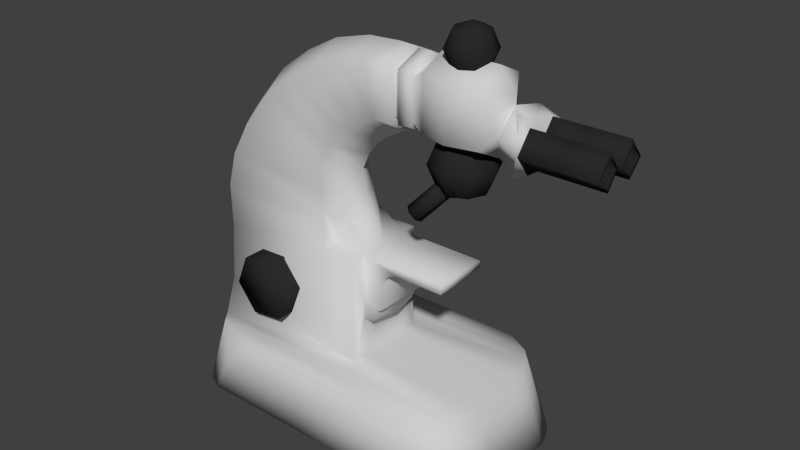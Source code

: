 # Source: microscope.blend  (saved by Blender 2.79.0; exported with 4.5.12 LTS)
import bpy
from mathutils import Matrix  # noqa: F401  (used for matrix-valued properties, if any)

bpy.ops.wm.read_factory_settings(use_empty=True)
scene = bpy.context.scene
scene.name = 'Scene'

# ---- collections
col_collection_1 = bpy.data.collections.new('Collection 1'); scene.collection.children.link(col_collection_1)

# ---- materials (node trees are filled in below, after node groups)
mat_material = bpy.data.materials.new('Material')
mat_material.alpha_threshold = 0.0
mat_material.use_transparent_shadow = False
mat_material.diffuse_color = (0.6105, 0.6172, 0.6105, 1.0)
mat_material.roughness = 0.5
mat_material_001 = bpy.data.materials.new('Material.001')
mat_material_001.alpha_threshold = 0.0
mat_material_001.use_transparent_shadow = False
mat_material_001.diffuse_color = (0.02315, 0.02315, 0.02315, 1.0)
mat_material_001.roughness = 0.5

# ---- material node trees

# ---- world
world_world = bpy.data.worlds.new('World'); scene.world = world_world
world_world.color = (0.05088, 0.05088, 0.05088)
world_world.use_sun_shadow = False
world_world.sun_shadow_jitter_overblur = 0.0
world_world.cycles.sampling_method = 'NONE'
world_world.cycles.sample_map_resolution = 256

# ---- meshes
me_plane_002 = bpy.data.meshes.new('Plane.002')
me_plane_002.from_pydata([(0.2701, -0.9493, 0.009993), (3.148, -0.9493, 0.009993), (0.7855, -0.9493, 0.7685), (2.787, -0.9493, 0.7685), (0.1743, -0.6447, 0.7685), (3.192, -0.6447, 0.7685), (1.478, -0.9493, 0.009993), (1.478, -0.9493, 0.7685), (3.0, -0.9493, 0.41), (0.4588, -0.9493, 0.41), (1.478, -0.6447, 0.7685), (3.055, -0.8035, 0.7685), (0.271, -0.7685, 0.7685), (1.478, -0.7685, 0.7685), (1.478, -0.9493, 0.41), (3.255, -0.4606, 0.7685), (1.478, -0.4606, 0.7685), (1.478, -0.4606, 1.937), (1.478, -0.3037, 1.937), (1.858, -0.3037, 1.938), (1.858, -0.3037, 0.7653), (2.803, -0.3037, 1.937), (2.803, -0.3037, 1.829), (2.26, -0.3037, 1.829), (2.18, -0.3037, 1.801), (2.129, -0.3037, 1.749), (2.086, -0.3037, 1.657), (2.082, -0.3037, 1.379), (2.015, -0.3037, 1.339), (1.957, -0.3037, 1.416), (1.858, -0.3037, 1.416), (1.966, -0.3037, 1.209), (1.858, -0.3037, 1.209), (1.858, -0.4606, 1.937), (1.858, -0.4606, 0.7653), (1.34, -0.3037, 2.201), (1.296, -0.3037, 2.438), (1.344, -0.3037, 2.724), (1.439, -0.3037, 2.953), (1.59, -0.3037, 3.13), (1.789, -0.3037, 3.281), (2.001, -0.3037, 3.372), (2.217, -0.3037, 3.372), (1.556, -0.1798, 2.434), (1.599, -0.228, 2.188), (2.217, -0.3037, 3.9), (1.907, -0.3037, 3.885), (1.614, -0.3037, 3.82), (1.254, -0.3037, 3.702), (0.9363, -0.3037, 3.522), (0.6262, -0.3037, 3.284), (0.3092, -0.3037, 2.892), (0.08949, -0.3037, 2.51), (-0.01857, -0.3037, 2.117), (-0.01136, -0.3037, 1.642), (0.1164, -0.4606, 1.107), (0.09718, -0.8665, 0.009993), (-0.03609, -0.726, 0.009993), (-0.155, -0.4667, 0.009993), (-0.2234, -0.1929, 0.009993), (2.217, -0.2534, 3.425), (2.217, -0.2534, 3.847), (2.247, -0.2534, 3.425), (2.247, -0.2534, 3.847), (2.266, -0.2738, 3.377), (2.266, -0.2738, 3.895), (2.401, -0.2738, 3.377), (2.401, -0.2738, 3.895), (2.424, -0.2532, 3.425), (2.424, -0.2532, 3.846), (2.545, -0.2837, 3.353), (2.545, -0.2837, 3.919), (2.841, -0.3558, 3.353), (2.841, -0.3558, 3.919), (3.153, -0.2837, 3.353), (3.153, -0.2837, 3.919), (3.243, -0.1316, 3.458), (3.436, -0.1704, 3.147), (3.587, -0.1704, 3.223), (3.459, -0.1704, 3.738), (3.587, -0.1704, 3.653), (3.587, -0.3381, 3.583), (3.587, -0.3381, 3.443), (3.965, -0.3381, 3.443), (4.344, -0.3381, 3.443), (3.965, -0.1704, 3.653), (4.344, -0.1704, 3.653), (3.687, -0.1704, 3.29), (3.971, -0.1704, 3.29), (4.349, -0.1704, 3.29), (4.344, -0.03957, 3.46), (3.965, -0.03401, 3.445), (3.306, -0.8737, 0.009993), (3.435, -0.7188, 0.009993), (3.494, -0.5999, 0.009993), (3.531, -0.4703, 0.009993), (3.268, -0.3045, 0.7685), (3.531, -0.2974, 0.009993), (4.344, -0.2893, 3.449), (4.344, -0.1733, 3.594), (4.348, -0.1733, 3.343), (4.344, -0.08269, 3.46), (3.968, -0.2893, 3.449), (3.968, -0.1733, 3.594), (3.972, -0.1733, 3.343), (3.968, -0.08269, 3.46), (3.969, -0.1796, 3.462), (0.2701, 0.9493, 0.009993), (3.148, 0.9493, 0.009993), (0.7855, 0.9493, 0.7685), (2.787, 0.9493, 0.7685), (0.1743, 0.6447, 0.7685), (3.192, 0.6447, 0.7685), (1.478, 0.9493, 0.009993), (1.478, 0.9493, 0.7685), (3.0, 0.9493, 0.41), (0.4588, 0.9493, 0.41), (1.478, 0.6447, 0.7685), (3.055, 0.8035, 0.7685), (0.271, 0.7685, 0.7685), (1.478, 0.7685, 0.7685), (1.478, 0.9493, 0.41), (3.255, 0.4606, 0.7685), (1.478, 0.4606, 0.7685), (1.478, 0.4606, 1.937), (1.478, 0.3037, 1.937), (1.858, 0.3037, 1.938), (1.858, 0.3037, 0.7653), (3.268, 0.0, 0.7685), (2.803, 0.3037, 1.937), (2.803, 0.3037, 1.829), (2.26, 0.3037, 1.829), (2.18, 0.3037, 1.801), (2.129, 0.3037, 1.749), (2.086, 0.3037, 1.657), (2.082, 0.3037, 1.379), (2.015, 0.3037, 1.339), (1.957, 0.3037, 1.416), (1.858, 0.3037, 1.416), (2.803, 0.0, 1.829), (2.26, 0.0, 1.829), (2.18, 0.0, 1.801), (2.129, 0.0, 1.749), (2.086, 0.0, 1.657), (2.082, 0.0, 1.379), (2.015, 0.0, 1.339), (1.966, 0.3037, 1.209), (1.858, 0.3037, 1.209), (1.858, 0.4606, 1.937), (1.858, 0.4606, 0.7653), (1.34, 0.3037, 2.201), (1.296, 0.3037, 2.438), (1.344, 0.3037, 2.724), (1.439, 0.3037, 2.953), (1.59, 0.3037, 3.13), (1.789, 0.3037, 3.281), (2.001, 0.3037, 3.372), (2.217, 0.3037, 3.372), (2.239, 0.0, 3.238), (2.066, 0.0, 3.165), (1.884, 0.0, 3.056), (1.78, 0.0, 2.966), (1.681, 0.0, 2.84), (1.599, 0.0, 2.663), (1.556, 0.1798, 2.434), (1.599, 0.228, 2.188), (2.217, 0.3037, 3.9), (1.907, 0.3037, 3.885), (1.614, 0.3037, 3.82), (1.254, 0.3037, 3.702), (0.9363, 0.3037, 3.522), (0.6262, 0.3037, 3.284), (0.3092, 0.3037, 2.892), (0.08949, 0.3037, 2.51), (-0.01857, 0.3037, 2.117), (-0.01136, 0.3037, 1.642), (0.1164, 0.4606, 1.107), (0.1644, 0.0, 0.7686), (2.228, 0.0, 4.029), (2.048, 0.0, 4.04), (1.703, 0.0, 4.021), (1.291, 0.0, 3.914), (0.9239, 0.0, 3.717), (0.5653, 0.0, 3.458), (0.1989, 0.0, 3.03), (-0.05516, 0.0, 2.614), (-0.1801, 0.0, 2.186), (-0.1718, 0.0, 1.668), (-0.02407, 0.0, 1.085), (0.09718, 0.8665, 0.009993), (-0.03609, 0.726, 0.009993), (-0.155, 0.4667, 0.009993), (-0.2234, 0.1929, 0.009993), (-0.2234, 0.0, 0.009993), (2.217, 0.2534, 3.425), (2.239, 0.0, 3.317), (2.217, 0.2534, 3.847), (2.228, 0.0, 3.95), (2.247, 0.2534, 3.425), (2.269, 0.0, 3.317), (2.247, 0.2534, 3.847), (2.258, 0.0, 3.95), (2.266, 0.2738, 3.377), (2.293, 0.0, 3.245), (2.266, 0.2738, 3.895), (2.28, 0.0, 4.022), (2.401, 0.2738, 3.377), (2.428, 0.0, 3.245), (2.401, 0.2738, 3.895), (2.415, 0.0, 4.022), (2.424, 0.2532, 3.425), (2.446, 0.0, 3.318), (2.424, 0.2532, 3.846), (2.435, 0.0, 3.949), (2.545, 0.2837, 3.353), (2.545, 0.0, 3.21), (2.545, 0.2837, 3.919), (2.545, 0.0, 4.057), (2.841, 0.3558, 3.353), (2.841, 0.0, 3.21), (2.841, 0.3558, 3.919), (2.841, 0.0, 4.057), (3.153, 0.2837, 3.353), (3.186, 0.0, 3.21), (3.153, 0.2837, 3.919), (3.153, 0.0, 4.057), (3.329, 0.0, 3.836), (3.243, 0.1316, 3.458), (3.329, 0.0, 3.741), (3.284, 0.0, 3.155), (3.436, 0.1704, 3.147), (3.587, 0.1704, 3.223), (3.459, 0.1704, 3.738), (3.587, 0.1704, 3.653), (3.587, 0.3381, 3.583), (3.587, 0.3381, 3.443), (3.965, 0.3381, 3.443), (4.344, 0.3381, 3.443), (3.965, 0.1704, 3.653), (4.344, 0.1704, 3.653), (3.687, 0.1704, 3.29), (3.971, 0.1704, 3.29), (4.349, 0.1704, 3.29), (4.344, 0.03957, 3.46), (3.965, 0.03401, 3.445), (3.587, 0.0, 3.442), (2.803, 0.0, 1.937), (1.863, 0.0, 1.937), (1.641, 0.0, 2.4), (3.306, 0.8737, 0.009993), (3.435, 0.7188, 0.009993), (3.494, 0.5999, 0.009993), (3.531, 0.4703, 0.009993), (3.268, 0.3045, 0.7685), (3.531, 0.2974, 0.009993), (2.015, 0.0, 1.206), (1.858, 0.0, 1.209), (1.858, 0.0, 0.7653), (3.531, 0.0, 0.009993), (3.522, 0.0, 3.695), (4.344, 0.2893, 3.449), (4.344, 0.1733, 3.594), (4.348, 0.1733, 3.343), (4.344, 0.08269, 3.46), (3.587, 0.0, 3.295), (3.968, 0.2893, 3.449), (3.968, 0.1733, 3.594), (3.972, 0.1733, 3.343), (3.968, 0.08269, 3.46), (3.969, 0.1796, 3.462), (1.81, 2.98e-08, 0.009993), (0.6291, -0.6552, 0.9612), (0.6291, 0.6533, 0.9612), (0.4079, -0.6552, 1.245), (0.4079, 0.6533, 1.245), (0.5428, -0.6552, 1.578), (0.5428, 0.6533, 1.578), (0.8989, -0.6552, 1.628), (0.8989, 0.6533, 1.628), (1.12, -0.6552, 1.344), (1.12, 0.6533, 1.344), (0.9852, -0.6552, 1.011), (0.9852, 0.6533, 1.011), (2.717, 0.1331, 2.924), (2.455, 0.3478, 2.652), (2.783, 0.1265, 2.855), (2.521, 0.3412, 2.584), (2.783, 0.05189, 2.796), (2.521, 0.2666, 2.525), (2.717, -0.01623, 2.806), (2.455, 0.1984, 2.534), (2.651, -0.009697, 2.874), (2.389, 0.205, 2.603), (2.651, 0.06496, 2.933), (2.389, 0.2796, 2.662), (2.717, -0.02296, 2.808), (2.455, -0.1819, 2.5), (2.783, -0.08802, 2.786), (2.521, -0.2469, 2.478), (2.783, -0.1726, 2.829), (2.521, -0.3314, 2.522), (2.717, -0.192, 2.895), (2.455, -0.3509, 2.588), (2.651, -0.127, 2.918), (2.389, -0.2859, 2.61), (2.651, -0.04244, 2.874), (2.389, -0.2013, 2.566), (3.053, 0.007044, 2.815), (3.154, 0.007044, 3.06), (3.053, 0.007044, 3.305), (2.981, -0.166, 2.815), (3.053, -0.2377, 3.06), (2.981, -0.166, 3.305), (2.808, -0.2377, 2.815), (2.808, -0.339, 3.06), (2.808, -0.2377, 3.305), (2.635, -0.166, 2.815), (2.563, -0.2377, 3.06), (2.635, -0.166, 3.305), (2.563, 0.007044, 2.815), (2.462, 0.007044, 3.06), (2.563, 0.007044, 3.305), (2.635, 0.1801, 2.815), (2.563, 0.2517, 3.06), (2.635, 0.1801, 3.305), (2.808, 0.2517, 2.815), (2.808, 0.3531, 3.06), (2.808, 0.2517, 3.305), (2.808, 0.007044, 2.714), (2.981, 0.1801, 2.815), (3.053, 0.2517, 3.06), (2.981, 0.1801, 3.305), (2.808, 0.007044, 3.406), (3.024, 0.007044, 3.957), (3.097, 0.007044, 4.133), (3.024, 0.007044, 4.31), (2.972, -0.1175, 3.957), (3.024, -0.1691, 4.133), (2.972, -0.1175, 4.31), (2.847, -0.1691, 3.957), (2.847, -0.2421, 4.133), (2.847, -0.1691, 4.31), (2.723, -0.1175, 3.957), (2.671, -0.1691, 4.133), (2.723, -0.1175, 4.31), (2.671, 0.007044, 3.957), (2.598, 0.007044, 4.133), (2.671, 0.007044, 4.31), (2.723, 0.1316, 3.957), (2.671, 0.1832, 4.133), (2.723, 0.1316, 4.31), (2.847, 0.1832, 3.957), (2.847, 0.2562, 4.133), (2.847, 0.1832, 4.31), (2.847, 0.007044, 3.884), (2.972, 0.1316, 3.957), (3.024, 0.1832, 4.133), (2.972, 0.1316, 4.31), (2.847, 0.007044, 4.383)], [], [(14, 8, 3), (11, 5, 10), (12, 13, 10), (2, 7, 13), (3, 11, 13), (14, 7, 2), (6, 14, 9), (6, 1, 8), (97, 258, 128), (28, 145, 144), (23, 24, 141), (24, 25, 142), (25, 26, 143), (27, 144, 143), (23, 140, 139), (28, 27, 29), (27, 26, 29), (30, 29, 19), (29, 26, 19), (26, 25, 19), (25, 24, 19), (24, 23, 19), (19, 23, 21), (22, 21, 23), (29, 30, 28), (31, 28, 30), (30, 32, 31), (33, 19, 18), (128, 96, 97), (20, 32, 34), (30, 19, 33), (34, 32, 30), (33, 17, 16), (16, 10, 34), (34, 10, 5), (42, 159, 158), (40, 159, 41), (39, 160, 40), (39, 162, 161), (38, 163, 162), (37, 43, 163), (35, 43, 36), (44, 35, 18), (41, 159, 42), (160, 159, 40), (161, 160, 39), (38, 162, 39), (37, 163, 38), (36, 43, 37), (44, 43, 35), (19, 44, 18), (45, 41, 42), (47, 41, 46), (48, 40, 47), (49, 39, 48), (50, 38, 49), (51, 37, 50), (52, 36, 51), (35, 53, 17), (53, 54, 17), (17, 54, 55), (35, 17, 18), (17, 55, 16), (10, 16, 4), (16, 55, 4), (46, 41, 45), (40, 41, 47), (39, 40, 48), (38, 39, 49), (37, 38, 50), (36, 37, 51), (35, 36, 52), (52, 53, 35), (50, 183, 184), (54, 187, 188), (48, 181, 182), (53, 186, 187), (46, 179, 180), (55, 188, 177), (51, 184, 185), (49, 182, 183), (47, 180, 181), (52, 185, 186), (45, 178, 179), (59, 177, 193), (177, 59, 4), (59, 58, 4), (58, 57, 4), (4, 57, 12), (57, 56, 12), (2, 12, 9), (0, 9, 56), (56, 9, 12), (195, 60, 42), (45, 61, 197), (42, 60, 61), (62, 63, 61), (195, 199, 62), (63, 201, 197), (65, 205, 201), (64, 65, 63), (199, 203, 64), (67, 209, 205), (64, 66, 67), (203, 207, 66), (211, 68, 66), (67, 69, 213), (66, 68, 69), (213, 69, 71), (69, 68, 70), (211, 215, 70), (71, 70, 72), (70, 215, 219), (71, 73, 221), (221, 73, 75), (72, 74, 75), (219, 223, 74), (75, 226, 225), (226, 75, 76), (75, 74, 76), (223, 76, 74), (80, 79, 81), (78, 82, 77), (76, 223, 229), (76, 228, 226), (79, 228, 81), (228, 76, 81), (81, 76, 82), (76, 229, 82), (77, 82, 229), (84, 83, 88), (86, 85, 83), (81, 82, 80), (82, 78, 87), (88, 83, 87), (83, 82, 87), (82, 83, 80), (80, 83, 85), (85, 86, 90), (88, 91, 90), (80, 85, 91), (87, 245, 91), (87, 78, 245), (247, 19, 21), (22, 139, 246), (19, 247, 44), (44, 247, 43), (43, 248, 163), (247, 248, 43), (94, 95, 15), (15, 5, 94), (94, 5, 93), (5, 11, 93), (93, 11, 92), (8, 1, 92), (92, 11, 8), (8, 11, 3), (15, 95, 96), (97, 96, 95), (15, 96, 20), (28, 31, 255), (28, 255, 145), (256, 255, 31), (31, 32, 256), (256, 32, 20), (96, 257, 20), (128, 257, 96), (79, 259, 228), (80, 259, 79), (245, 259, 80), (84, 89, 100), (90, 101, 100), (84, 98, 99), (90, 86, 99), (245, 78, 264), (78, 77, 264), (77, 229, 264), (7, 14, 3), (13, 11, 10), (4, 12, 10), (12, 2, 13), (7, 3, 13), (9, 14, 2), (0, 6, 9), (14, 6, 8), (27, 28, 144), (140, 23, 141), (141, 24, 142), (142, 25, 143), (26, 27, 143), (22, 23, 139), (17, 33, 18), (33, 34, 30), (34, 33, 16), (15, 34, 5), (51, 50, 184), (55, 54, 188), (49, 48, 182), (54, 53, 187), (47, 46, 180), (4, 55, 177), (52, 51, 185), (50, 49, 183), (48, 47, 181), (53, 52, 186), (46, 45, 179), (158, 195, 42), (178, 45, 197), (45, 42, 61), (60, 62, 61), (60, 195, 62), (61, 63, 197), (63, 65, 201), (62, 64, 63), (62, 199, 64), (65, 67, 205), (65, 64, 67), (64, 203, 66), (207, 211, 66), (209, 67, 213), (67, 66, 69), (217, 213, 71), (71, 69, 70), (68, 211, 70), (73, 71, 72), (72, 70, 219), (217, 71, 221), (225, 221, 75), (73, 72, 75), (72, 219, 74), (89, 84, 88), (84, 86, 83), (91, 85, 90), (89, 88, 90), (245, 80, 91), (88, 87, 91), (246, 247, 21), (21, 22, 246), (34, 15, 20), (257, 256, 20), (98, 84, 100), (89, 90, 100), (86, 84, 99), (101, 90, 99), (98, 100, 104, 102), (99, 98, 102, 103), (101, 99, 103, 105), (100, 101, 105, 104), (103, 102, 106), (105, 103, 106), (104, 105, 106), (102, 104, 106), (121, 110, 115), (118, 117, 112), (119, 117, 120), (109, 120, 114), (110, 120, 118), (121, 109, 114), (113, 116, 121), (113, 115, 108), (254, 128, 258), (136, 144, 145), (131, 141, 132), (132, 142, 133), (133, 143, 134), (135, 143, 144), (131, 139, 140), (136, 137, 135), (135, 137, 134), (138, 126, 137), (137, 126, 134), (134, 126, 133), (133, 126, 132), (132, 126, 131), (126, 129, 131), (130, 131, 129), (137, 136, 138), (146, 138, 136), (138, 146, 147), (148, 125, 126), (128, 254, 253), (127, 149, 147), (138, 148, 126), (149, 138, 147), (148, 123, 124), (123, 149, 117), (149, 112, 117), (157, 158, 159), (155, 156, 159), (154, 155, 160), (154, 161, 162), (153, 162, 163), (152, 163, 164), (150, 151, 164), (165, 125, 150), (156, 157, 159), (160, 155, 159), (161, 154, 160), (153, 154, 162), (152, 153, 163), (151, 152, 164), (165, 150, 164), (126, 125, 165), (166, 157, 156), (168, 167, 156), (169, 168, 155), (170, 169, 154), (171, 170, 153), (172, 171, 152), (173, 172, 151), (150, 124, 174), (174, 124, 175), (124, 176, 175), (150, 125, 124), (124, 123, 176), (117, 111, 123), (123, 111, 176), (167, 166, 156), (155, 168, 156), (154, 169, 155), (153, 170, 154), (152, 171, 153), (151, 172, 152), (150, 173, 151), (173, 150, 174), (171, 184, 183), (175, 188, 187), (169, 182, 181), (174, 187, 186), (167, 180, 179), (176, 177, 188), (172, 185, 184), (170, 183, 182), (168, 181, 180), (173, 186, 185), (166, 179, 178), (192, 193, 177), (177, 111, 192), (192, 111, 191), (191, 111, 190), (111, 119, 190), (190, 119, 189), (109, 116, 119), (107, 189, 116), (189, 119, 116), (195, 157, 194), (166, 197, 196), (157, 196, 194), (198, 196, 200), (195, 198, 199), (200, 197, 201), (204, 201, 205), (202, 200, 204), (199, 202, 203), (208, 205, 209), (202, 208, 206), (203, 206, 207), (211, 206, 210), (208, 213, 212), (206, 212, 210), (213, 216, 212), (212, 214, 210), (211, 214, 215), (216, 218, 214), (214, 219, 215), (216, 221, 220), (221, 224, 220), (218, 224, 222), (219, 222, 223), (224, 225, 226), (226, 227, 224), (224, 227, 222), (223, 222, 227), (233, 234, 232), (231, 230, 235), (227, 229, 223), (227, 226, 228), (232, 234, 228), (228, 234, 227), (234, 235, 227), (227, 235, 229), (230, 229, 235), (237, 241, 236), (239, 236, 238), (234, 233, 235), (235, 240, 231), (241, 240, 236), (236, 240, 235), (235, 233, 236), (233, 238, 236), (238, 243, 239), (241, 243, 244), (233, 244, 238), (240, 244, 245), (240, 245, 231), (247, 129, 126), (130, 246, 139), (126, 165, 247), (165, 164, 247), (164, 163, 248), (247, 164, 248), (251, 122, 252), (122, 251, 112), (251, 250, 112), (112, 250, 118), (250, 249, 118), (115, 249, 108), (249, 115, 118), (115, 110, 118), (122, 253, 252), (254, 252, 253), (122, 127, 253), (136, 255, 146), (136, 145, 255), (256, 146, 255), (146, 256, 147), (256, 127, 147), (253, 127, 257), (128, 253, 257), (232, 228, 259), (233, 232, 259), (245, 233, 259), (237, 262, 242), (243, 262, 263), (237, 261, 260), (243, 261, 239), (245, 264, 231), (231, 264, 230), (230, 264, 229), (114, 110, 121), (120, 117, 118), (111, 117, 119), (119, 120, 109), (114, 120, 110), (116, 109, 121), (107, 116, 113), (121, 115, 113), (135, 144, 136), (140, 141, 131), (141, 142, 132), (142, 143, 133), (134, 143, 135), (130, 139, 131), (124, 125, 148), (148, 138, 149), (149, 123, 148), (122, 112, 149), (172, 184, 171), (176, 188, 175), (170, 182, 169), (175, 187, 174), (168, 180, 167), (111, 177, 176), (173, 185, 172), (171, 183, 170), (169, 181, 168), (174, 186, 173), (167, 179, 166), (158, 157, 195), (178, 197, 166), (166, 196, 157), (194, 196, 198), (194, 198, 195), (196, 197, 200), (200, 201, 204), (198, 200, 202), (198, 202, 199), (204, 205, 208), (204, 208, 202), (202, 206, 203), (207, 206, 211), (209, 213, 208), (208, 212, 206), (217, 216, 213), (216, 214, 212), (210, 214, 211), (220, 218, 216), (218, 219, 214), (217, 221, 216), (225, 224, 221), (220, 224, 218), (218, 222, 219), (242, 241, 237), (237, 236, 239), (244, 243, 238), (242, 243, 241), (245, 244, 233), (241, 244, 240), (246, 129, 247), (129, 246, 130), (149, 127, 122), (257, 127, 256), (260, 262, 237), (242, 262, 243), (239, 261, 237), (263, 261, 243), (260, 265, 267, 262), (261, 266, 265, 260), (263, 268, 266, 261), (262, 267, 268, 263), (266, 269, 265), (268, 269, 266), (267, 269, 268), (265, 269, 267), (189, 107, 270), (113, 108, 270), (108, 249, 270), (59, 193, 270), (95, 94, 270), (193, 192, 270), (94, 93, 270), (58, 59, 270), (97, 95, 270), (251, 252, 270), (192, 191, 270), (258, 97, 270), (57, 58, 270), (93, 92, 270), (56, 57, 270), (6, 0, 270), (250, 251, 270), (191, 190, 270), (190, 189, 270), (92, 1, 270), (252, 254, 270), (0, 56, 270), (254, 258, 270), (107, 113, 270), (1, 6, 270), (249, 250, 270), (271, 273, 274, 272), (273, 275, 276, 274), (275, 277, 278, 276), (277, 279, 280, 278), (274, 276, 278, 280, 282, 272), (281, 271, 272, 282), (279, 281, 282, 280), (271, 281, 279, 277, 275, 273), (283, 285, 286, 284), (285, 287, 288, 286), (287, 289, 290, 288), (289, 291, 292, 290), (286, 288, 290, 292, 294, 284), (293, 283, 284, 294), (291, 293, 294, 292), (283, 293, 291, 289, 287, 285), (295, 297, 298, 296), (297, 299, 300, 298), (299, 301, 302, 300), (301, 303, 304, 302), (298, 300, 302, 304, 306, 296), (305, 295, 296, 306), (303, 305, 306, 304), (295, 305, 303, 301, 299, 297), (308, 311, 310, 307), (309, 312, 311, 308), (311, 314, 313, 310), (312, 315, 314, 311), (315, 318, 317, 314), (314, 317, 316, 313), (317, 320, 319, 316), (318, 321, 320, 317), (320, 323, 322, 319), (321, 324, 323, 320), (323, 326, 325, 322), (324, 327, 326, 323), (327, 331, 330, 326), (326, 330, 329, 325), (332, 312, 309), (307, 310, 328), (332, 315, 312), (310, 313, 328), (332, 318, 315), (313, 316, 328), (332, 321, 318), (316, 319, 328), (319, 322, 328), (332, 324, 321), (332, 327, 324), (322, 325, 328), (332, 331, 327), (325, 329, 328), (330, 308, 307, 329), (331, 309, 308, 330), (332, 309, 331), (329, 307, 328), (334, 337, 336, 333), (335, 338, 337, 334), (337, 340, 339, 336), (338, 341, 340, 337), (341, 344, 343, 340), (340, 343, 342, 339), (343, 346, 345, 342), (344, 347, 346, 343), (346, 349, 348, 345), (347, 350, 349, 346), (349, 352, 351, 348), (350, 353, 352, 349), (353, 357, 356, 352), (352, 356, 355, 351), (358, 338, 335), (333, 336, 354), (358, 341, 338), (336, 339, 354), (358, 344, 341), (339, 342, 354), (358, 347, 344), (342, 345, 354), (345, 348, 354), (358, 350, 347), (358, 353, 350), (348, 351, 354), (358, 357, 353), (351, 355, 354), (356, 334, 333, 355), (357, 335, 334, 356), (358, 335, 357), (355, 333, 354)])
me_plane_002.polygons.foreach_set('use_smooth', [True] * 618)
me_plane_002.polygons.foreach_set('material_index', [0, 0, 0, 0, 0, 0, 0, 0, 0, 0, 0, 0, 0, 0, 0, 0, 0, 0, 0, 0, 0, 0, 0, 0, 0, 0, 0, 0, 0, 0, 0, 0, 0, 0, 0, 0, 0, 0, 0, 0, 0, 0, 0, 0, 0, 0, 0, 0, 0, 0, 0, 0, 0, 0, 0, 0, 0, 0, 0, 0, 0, 0, 0, 0, 0, 0, 0, 0, 0, 0, 0, 0, 0, 0, 0, 0, 0, 0, 0, 0, 0, 0, 0, 0, 0, 0, 0, 0, 0, 0, 0, 0, 0, 0, 0, 0, 0, 0, 0, 0, 0, 0, 0, 0, 0, 0, 0, 0, 0, 0, 0, 0, 0, 0, 0, 0, 0, 0, 0, 0, 0, 0, 0, 0, 0, 0, 0, 0, 0, 0, 1, 1, 0, 1, 1, 1, 1, 1, 1, 1, 1, 1, 1, 0, 0, 0, 0, 0, 0, 0, 0, 0, 0, 0, 0, 0, 0, 0, 0, 0, 0, 0, 0, 0, 0, 0, 0, 0, 0, 0, 1, 1, 1, 1, 0, 0, 0, 0, 0, 0, 0, 0, 0, 0, 0, 0, 0, 0, 0, 0, 0, 0, 0, 0, 0, 0, 0, 0, 0, 0, 0, 0, 0, 0, 0, 0, 0, 0, 0, 0, 0, 0, 0, 0, 0, 0, 0, 0, 0, 0, 0, 0, 0, 0, 0, 0, 0, 0, 0, 0, 1, 1, 1, 1, 1, 1, 0, 0, 0, 0, 1, 1, 1, 1, 1, 1, 1, 1, 1, 1, 1, 1, 0, 0, 0, 0, 0, 0, 0, 0, 0, 0, 0, 0, 0, 0, 0, 0, 0, 0, 0, 0, 0, 0, 0, 0, 0, 0, 0, 0, 0, 0, 0, 0, 0, 0, 0, 0, 0, 0, 0, 0, 0, 0, 0, 0, 0, 0, 0, 0, 0, 0, 0, 0, 0, 0, 0, 0, 0, 0, 0, 0, 0, 0, 0, 0, 0, 0, 0, 0, 0, 0, 0, 0, 0, 0, 0, 0, 0, 0, 0, 0, 0, 0, 0, 0, 0, 0, 0, 0, 0, 0, 0, 0, 0, 0, 0, 0, 0, 0, 0, 0, 0, 0, 0, 0, 0, 0, 0, 0, 0, 0, 0, 0, 0, 0, 0, 0, 0, 0, 0, 0, 0, 0, 0, 0, 0, 0, 0, 0, 0, 0, 1, 1, 0, 1, 1, 1, 1, 1, 1, 1, 1, 1, 1, 0, 0, 0, 0, 0, 0, 0, 0, 0, 0, 0, 0, 0, 0, 0, 0, 0, 0, 0, 0, 0, 0, 0, 0, 0, 0, 0, 1, 1, 1, 1, 0, 0, 0, 0, 0, 0, 0, 0, 0, 0, 0, 0, 0, 0, 0, 0, 0, 0, 0, 0, 0, 0, 0, 0, 0, 0, 0, 0, 0, 0, 0, 0, 0, 0, 0, 0, 0, 0, 0, 0, 0, 0, 0, 0, 0, 0, 0, 0, 0, 0, 0, 0, 0, 0, 0, 0, 1, 1, 1, 1, 1, 1, 0, 0, 0, 0, 1, 1, 1, 1, 1, 1, 1, 1, 1, 1, 1, 1, 0, 0, 0, 0, 0, 0, 0, 0, 0, 0, 0, 0, 0, 0, 0, 0, 0, 0, 0, 0, 0, 0, 0, 0, 0, 0, 1, 1, 1, 1, 1, 1, 1, 1, 1, 1, 1, 1, 1, 1, 1, 1, 1, 1, 1, 1, 1, 1, 1, 1, 1, 1, 1, 1, 1, 1, 1, 1, 1, 1, 1, 1, 1, 1, 1, 1, 1, 1, 1, 1, 1, 1, 1, 1, 1, 1, 1, 1, 1, 1, 1, 1, 1, 1, 1, 1, 1, 1, 1, 1, 1, 1, 1, 1, 1, 1, 1, 1, 1, 1, 1, 1, 1, 1, 1, 1, 1, 1, 1, 1, 1, 1, 1, 1])
me_plane_002.materials.append(mat_material)
me_plane_002.materials.append(mat_material_001)
me_plane_002.use_remesh_preserve_volume = False
me_plane_002.use_remesh_preserve_attributes = False
me_plane_002.use_mirror_vertex_groups = False
me_plane_002.update()

# ---- objects
ob_microskop = bpy.data.objects.new('microskop', me_plane_002)

# ---- transforms, parenting, visibility, modifiers, constraints
ob_microskop.location = (0.0, 5.133e-10, 0.0)
ob_microskop.scale = (0.1057, 0.1057, 0.1057)
ob_microskop.lineart.crease_threshold = 0.0

# ---- collection membership
col_collection_1.objects.link(ob_microskop)

# ---- scene / render settings (as saved in the file)
scene.frame_start = 1; scene.frame_end = 250; scene.frame_set(1)
scene.render.engine = 'BLENDER_EEVEE_NEXT'
scene.render.resolution_percentage = 50
scene.render.dither_intensity = 0.0
scene.cycles.use_denoising = False
scene.cycles.samples = 10
scene.cycles.sampling_pattern = 'TABULATED_SOBOL'
scene.cycles.light_sampling_threshold = 0.0
scene.cycles.use_adaptive_sampling = False
scene.cycles.use_light_tree = False
scene.cycles.blur_glossy = 0.0
scene.cycles.pixel_filter_type = 'GAUSSIAN'
scene.cycles.sample_clamp_indirect = 0.0
scene.view_settings.view_transform = 'Standard'
bpy.context.view_layer.update()

# ---- added for rendering (the .blend has no active camera and no usable light): camera, sun
cam_auto = bpy.data.cameras.new('AutoCamera')
cam_auto.lens = 50.0
cam_auto.sensor_width = 36.0
cam_auto.clip_end = 1000.0
ob_auto_camera = bpy.data.objects.new('AutoCamera', cam_auto)
scene.collection.objects.link(ob_auto_camera)
ob_auto_camera.location = (0.863774, -0.774948, 0.748702)
ob_auto_camera.rotation_euler = (1.09748, -7.21219e-08, 0.694738)
scene.camera = ob_auto_camera
light_auto_sun = bpy.data.lights.new('AutoSun', 'SUN')
light_auto_sun.energy = 3.0
light_auto_sun.angle = 0.0523599
ob_auto_sun = bpy.data.objects.new('AutoSun', light_auto_sun)
scene.collection.objects.link(ob_auto_sun)
ob_auto_sun.rotation_euler = (0.872665, 0.174533, 0.523599)
bpy.context.view_layer.update()
